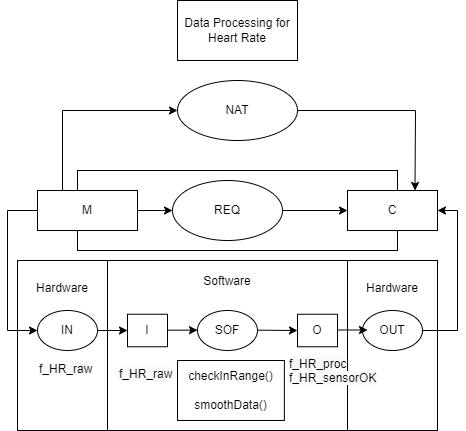

The diagram above was exported from draw.io. Its source (the exported page's mxGraphModel, read from the mxfile embedded in the PNG):
<mxGraphModel dx="1278" dy="1650" grid="1" gridSize="10" guides="1" tooltips="1" connect="1" arrows="1" fold="1" page="1" pageScale="1" pageWidth="827" pageHeight="1169" math="0" shadow="0">
  <root>
    <mxCell id="bGmmEfY7mYyXVNTliH9_-0" />
    <mxCell id="bGmmEfY7mYyXVNTliH9_-1" parent="bGmmEfY7mYyXVNTliH9_-0" />
    <mxCell id="bGmmEfY7mYyXVNTliH9_-2" value="Hardware&lt;br&gt;&lt;br&gt;&lt;br&gt;&lt;br&gt;&lt;br&gt;&lt;br&gt;&lt;br&gt;&lt;br&gt;&lt;br&gt;" style="rounded=0;whiteSpace=wrap;html=1;" vertex="1" parent="bGmmEfY7mYyXVNTliH9_-1">
      <mxGeometry x="550" y="210" width="90" height="170" as="geometry" />
    </mxCell>
    <mxCell id="bGmmEfY7mYyXVNTliH9_-3" value="Hardware&lt;br&gt;&lt;br&gt;&lt;br&gt;&lt;br&gt;&lt;br&gt;&lt;br&gt;&lt;br&gt;&lt;br&gt;&lt;br&gt;" style="rounded=0;whiteSpace=wrap;html=1;" vertex="1" parent="bGmmEfY7mYyXVNTliH9_-1">
      <mxGeometry x="220" y="210" width="90" height="170" as="geometry" />
    </mxCell>
    <mxCell id="bGmmEfY7mYyXVNTliH9_-4" value="Software&lt;br&gt;&lt;br&gt;&lt;br&gt;&lt;br&gt;&lt;br&gt;&lt;br&gt;&lt;br&gt;&lt;br&gt;&lt;br&gt;&lt;br&gt;" style="rounded=0;whiteSpace=wrap;html=1;" vertex="1" parent="bGmmEfY7mYyXVNTliH9_-1">
      <mxGeometry x="310" y="210" width="240" height="170" as="geometry" />
    </mxCell>
    <mxCell id="bGmmEfY7mYyXVNTliH9_-5" value="NAT&lt;br&gt;" style="ellipse;whiteSpace=wrap;html=1;" vertex="1" parent="bGmmEfY7mYyXVNTliH9_-1">
      <mxGeometry x="380" y="30" width="120" height="60" as="geometry" />
    </mxCell>
    <mxCell id="bGmmEfY7mYyXVNTliH9_-6" value="" style="rounded=0;whiteSpace=wrap;html=1;" vertex="1" parent="bGmmEfY7mYyXVNTliH9_-1">
      <mxGeometry x="280" y="120" width="320" height="80" as="geometry" />
    </mxCell>
    <mxCell id="bGmmEfY7mYyXVNTliH9_-7" value="M" style="rounded=0;whiteSpace=wrap;html=1;" vertex="1" parent="bGmmEfY7mYyXVNTliH9_-1">
      <mxGeometry x="240" y="140" width="100" height="40" as="geometry" />
    </mxCell>
    <mxCell id="bGmmEfY7mYyXVNTliH9_-8" value="REQ" style="ellipse;whiteSpace=wrap;html=1;" vertex="1" parent="bGmmEfY7mYyXVNTliH9_-1">
      <mxGeometry x="375" y="130" width="110" height="60" as="geometry" />
    </mxCell>
    <mxCell id="bGmmEfY7mYyXVNTliH9_-9" value="C" style="rounded=0;whiteSpace=wrap;html=1;" vertex="1" parent="bGmmEfY7mYyXVNTliH9_-1">
      <mxGeometry x="550" y="140" width="90" height="40" as="geometry" />
    </mxCell>
    <mxCell id="bGmmEfY7mYyXVNTliH9_-10" value="" style="endArrow=classic;html=1;rounded=0;exitX=1;exitY=0.5;exitDx=0;exitDy=0;entryX=0;entryY=0.5;entryDx=0;entryDy=0;" edge="1" parent="bGmmEfY7mYyXVNTliH9_-1" source="bGmmEfY7mYyXVNTliH9_-7" target="bGmmEfY7mYyXVNTliH9_-8">
      <mxGeometry width="50" height="50" relative="1" as="geometry">
        <mxPoint x="440" y="300" as="sourcePoint" />
        <mxPoint x="490" y="250" as="targetPoint" />
      </mxGeometry>
    </mxCell>
    <mxCell id="bGmmEfY7mYyXVNTliH9_-11" value="" style="endArrow=classic;html=1;rounded=0;exitX=1;exitY=0.5;exitDx=0;exitDy=0;entryX=0;entryY=0.5;entryDx=0;entryDy=0;" edge="1" parent="bGmmEfY7mYyXVNTliH9_-1" source="bGmmEfY7mYyXVNTliH9_-8" target="bGmmEfY7mYyXVNTliH9_-9">
      <mxGeometry width="50" height="50" relative="1" as="geometry">
        <mxPoint x="440" y="300" as="sourcePoint" />
        <mxPoint x="490" y="250" as="targetPoint" />
      </mxGeometry>
    </mxCell>
    <mxCell id="bGmmEfY7mYyXVNTliH9_-12" value="" style="endArrow=classic;html=1;rounded=0;exitX=0;exitY=0.5;exitDx=0;exitDy=0;" edge="1" parent="bGmmEfY7mYyXVNTliH9_-1" source="bGmmEfY7mYyXVNTliH9_-7">
      <mxGeometry width="50" height="50" relative="1" as="geometry">
        <mxPoint x="310" y="260" as="sourcePoint" />
        <mxPoint x="240" y="280" as="targetPoint" />
        <Array as="points">
          <mxPoint x="210" y="160" />
          <mxPoint x="210" y="280" />
        </Array>
      </mxGeometry>
    </mxCell>
    <mxCell id="bGmmEfY7mYyXVNTliH9_-13" value="IN" style="ellipse;whiteSpace=wrap;html=1;" vertex="1" parent="bGmmEfY7mYyXVNTliH9_-1">
      <mxGeometry x="240" y="260" width="60" height="40" as="geometry" />
    </mxCell>
    <mxCell id="bGmmEfY7mYyXVNTliH9_-14" value="" style="endArrow=classic;html=1;rounded=0;exitX=1;exitY=0.5;exitDx=0;exitDy=0;" edge="1" parent="bGmmEfY7mYyXVNTliH9_-1" source="bGmmEfY7mYyXVNTliH9_-13" target="bGmmEfY7mYyXVNTliH9_-15">
      <mxGeometry width="50" height="50" relative="1" as="geometry">
        <mxPoint x="440" y="270" as="sourcePoint" />
        <mxPoint x="360" y="285" as="targetPoint" />
      </mxGeometry>
    </mxCell>
    <mxCell id="bGmmEfY7mYyXVNTliH9_-15" value="I" style="rounded=0;whiteSpace=wrap;html=1;" vertex="1" parent="bGmmEfY7mYyXVNTliH9_-1">
      <mxGeometry x="330" y="263.75" width="40" height="32.5" as="geometry" />
    </mxCell>
    <mxCell id="bGmmEfY7mYyXVNTliH9_-16" value="SOF" style="ellipse;whiteSpace=wrap;html=1;" vertex="1" parent="bGmmEfY7mYyXVNTliH9_-1">
      <mxGeometry x="400" y="260" width="60" height="40" as="geometry" />
    </mxCell>
    <mxCell id="bGmmEfY7mYyXVNTliH9_-17" value="OUT" style="ellipse;whiteSpace=wrap;html=1;" vertex="1" parent="bGmmEfY7mYyXVNTliH9_-1">
      <mxGeometry x="565" y="260" width="60" height="40" as="geometry" />
    </mxCell>
    <mxCell id="bGmmEfY7mYyXVNTliH9_-18" value="O" style="rounded=0;whiteSpace=wrap;html=1;" vertex="1" parent="bGmmEfY7mYyXVNTliH9_-1">
      <mxGeometry x="500" y="263.75" width="40" height="32.5" as="geometry" />
    </mxCell>
    <mxCell id="bGmmEfY7mYyXVNTliH9_-19" value="" style="endArrow=classic;html=1;rounded=0;exitX=1;exitY=0.5;exitDx=0;exitDy=0;" edge="1" parent="bGmmEfY7mYyXVNTliH9_-1">
      <mxGeometry width="50" height="50" relative="1" as="geometry">
        <mxPoint x="370" y="279.6600000000003" as="sourcePoint" />
        <mxPoint x="400" y="279.6600000000003" as="targetPoint" />
      </mxGeometry>
    </mxCell>
    <mxCell id="bGmmEfY7mYyXVNTliH9_-20" value="" style="endArrow=classic;html=1;rounded=0;exitX=1;exitY=0.5;exitDx=0;exitDy=0;entryX=0;entryY=0.5;entryDx=0;entryDy=0;" edge="1" parent="bGmmEfY7mYyXVNTliH9_-1" target="bGmmEfY7mYyXVNTliH9_-18">
      <mxGeometry width="50" height="50" relative="1" as="geometry">
        <mxPoint x="460" y="279.6600000000003" as="sourcePoint" />
        <mxPoint x="490" y="279.6600000000003" as="targetPoint" />
      </mxGeometry>
    </mxCell>
    <mxCell id="bGmmEfY7mYyXVNTliH9_-21" value="" style="endArrow=classic;html=1;rounded=0;exitX=1;exitY=0.5;exitDx=0;exitDy=0;" edge="1" parent="bGmmEfY7mYyXVNTliH9_-1">
      <mxGeometry width="50" height="50" relative="1" as="geometry">
        <mxPoint x="540" y="279.5000000000003" as="sourcePoint" />
        <mxPoint x="570" y="279.5000000000003" as="targetPoint" />
      </mxGeometry>
    </mxCell>
    <mxCell id="bGmmEfY7mYyXVNTliH9_-22" value="" style="endArrow=classic;html=1;rounded=0;exitX=1;exitY=0.5;exitDx=0;exitDy=0;entryX=1;entryY=0.5;entryDx=0;entryDy=0;" edge="1" parent="bGmmEfY7mYyXVNTliH9_-1" source="bGmmEfY7mYyXVNTliH9_-17" target="bGmmEfY7mYyXVNTliH9_-9">
      <mxGeometry width="50" height="50" relative="1" as="geometry">
        <mxPoint x="440" y="180" as="sourcePoint" />
        <mxPoint x="660" y="160" as="targetPoint" />
        <Array as="points">
          <mxPoint x="660" y="280" />
          <mxPoint x="660" y="160" />
        </Array>
      </mxGeometry>
    </mxCell>
    <mxCell id="bGmmEfY7mYyXVNTliH9_-23" value="" style="endArrow=classic;html=1;rounded=0;entryX=0;entryY=0.5;entryDx=0;entryDy=0;exitX=0.25;exitY=0;exitDx=0;exitDy=0;" edge="1" parent="bGmmEfY7mYyXVNTliH9_-1" source="bGmmEfY7mYyXVNTliH9_-7" target="bGmmEfY7mYyXVNTliH9_-5">
      <mxGeometry width="50" height="50" relative="1" as="geometry">
        <mxPoint x="440" y="230" as="sourcePoint" />
        <mxPoint x="490" y="180" as="targetPoint" />
        <Array as="points">
          <mxPoint x="265" y="60" />
        </Array>
      </mxGeometry>
    </mxCell>
    <mxCell id="bGmmEfY7mYyXVNTliH9_-24" value="" style="endArrow=classic;html=1;rounded=0;exitX=1;exitY=0.5;exitDx=0;exitDy=0;entryX=0.75;entryY=0;entryDx=0;entryDy=0;" edge="1" parent="bGmmEfY7mYyXVNTliH9_-1" source="bGmmEfY7mYyXVNTliH9_-5" target="bGmmEfY7mYyXVNTliH9_-9">
      <mxGeometry width="50" height="50" relative="1" as="geometry">
        <mxPoint x="440" y="100" as="sourcePoint" />
        <mxPoint x="490" y="50" as="targetPoint" />
        <Array as="points">
          <mxPoint x="618" y="60" />
        </Array>
      </mxGeometry>
    </mxCell>
    <mxCell id="bGmmEfY7mYyXVNTliH9_-25" value="checkInRange()&lt;br&gt;&lt;br&gt;smoothData()" style="rounded=0;whiteSpace=wrap;html=1;" vertex="1" parent="bGmmEfY7mYyXVNTliH9_-1">
      <mxGeometry x="380" y="310" width="106.88" height="60" as="geometry" />
    </mxCell>
    <mxCell id="bGmmEfY7mYyXVNTliH9_-26" value="&lt;span style=&quot;color: rgb(0 , 0 , 0) ; font-family: &amp;#34;helvetica&amp;#34; ; font-size: 12px ; font-style: normal ; font-weight: 400 ; letter-spacing: normal ; text-align: center ; text-indent: 0px ; text-transform: none ; word-spacing: 0px ; background-color: rgb(248 , 249 , 250) ; display: inline ; float: none&quot;&gt;f_HR_proc&lt;/span&gt;&lt;br style=&quot;color: rgb(0 , 0 , 0) ; font-family: &amp;#34;helvetica&amp;#34; ; font-size: 12px ; font-style: normal ; font-weight: 400 ; letter-spacing: normal ; text-align: center ; text-indent: 0px ; text-transform: none ; word-spacing: 0px ; background-color: rgb(248 , 249 , 250)&quot;&gt;&lt;span style=&quot;color: rgb(0 , 0 , 0) ; font-family: &amp;#34;helvetica&amp;#34; ; font-size: 12px ; font-style: normal ; font-weight: 400 ; letter-spacing: normal ; text-align: center ; text-indent: 0px ; text-transform: none ; word-spacing: 0px ; background-color: rgb(248 , 249 , 250) ; display: inline ; float: none&quot;&gt;f_HR_sensorOK&lt;/span&gt;" style="text;whiteSpace=wrap;html=1;" vertex="1" parent="bGmmEfY7mYyXVNTliH9_-1">
      <mxGeometry x="490" y="300" width="110" height="40" as="geometry" />
    </mxCell>
    <mxCell id="bGmmEfY7mYyXVNTliH9_-27" value="&lt;span style=&quot;color: rgb(0 , 0 , 0) ; font-family: &amp;#34;helvetica&amp;#34; ; font-size: 12px ; font-style: normal ; font-weight: 400 ; letter-spacing: normal ; text-align: center ; text-indent: 0px ; text-transform: none ; word-spacing: 0px ; background-color: rgb(248 , 249 , 250) ; display: inline ; float: none&quot;&gt;f_HR_raw&lt;/span&gt;" style="text;whiteSpace=wrap;html=1;" vertex="1" parent="bGmmEfY7mYyXVNTliH9_-1">
      <mxGeometry x="240" y="305" width="80" height="30" as="geometry" />
    </mxCell>
    <mxCell id="bGmmEfY7mYyXVNTliH9_-28" value="&lt;span&gt;Data Processing for Heart Rate&lt;/span&gt;" style="rounded=0;whiteSpace=wrap;html=1;" vertex="1" parent="bGmmEfY7mYyXVNTliH9_-1">
      <mxGeometry x="380" y="-50" width="120" height="60" as="geometry" />
    </mxCell>
    <mxCell id="bGmmEfY7mYyXVNTliH9_-29" value="&lt;span style=&quot;color: rgb(0 , 0 , 0) ; font-family: &amp;#34;helvetica&amp;#34; ; font-size: 12px ; font-style: normal ; font-weight: 400 ; letter-spacing: normal ; text-align: center ; text-indent: 0px ; text-transform: none ; word-spacing: 0px ; background-color: rgb(248 , 249 , 250) ; display: inline ; float: none&quot;&gt;f_HR_raw&lt;/span&gt;" style="text;whiteSpace=wrap;html=1;" vertex="1" parent="bGmmEfY7mYyXVNTliH9_-1">
      <mxGeometry x="320" y="310" width="80" height="30" as="geometry" />
    </mxCell>
  </root>
</mxGraphModel>